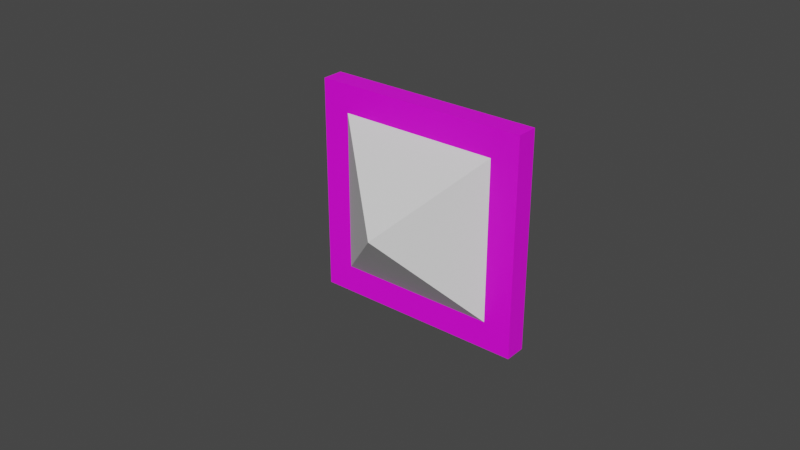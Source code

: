 # Source: SquareThruster.blend  (saved by Blender 2.83.19; exported with 4.5.12 LTS)
import bpy
from mathutils import Matrix  # noqa: F401  (used for matrix-valued properties, if any)

bpy.ops.wm.read_factory_settings(use_empty=True)
scene = bpy.context.scene
scene.name = 'Scene'

# ---- images (referenced by path relative to the original .blend; pixels are not part of the script)
import os
ASSET_DIR = os.environ.get("B2B_ASSET_DIR", "")  # directory of the original .blend (textures are referenced by path, not embedded)
HERE = os.path.dirname(os.path.abspath(__file__))  # packed textures are extracted next to this script under _unpacked/

def load_image(name, relpath, width, height, colorspace="sRGB"):
    """Load a texture the original file referenced (path relative to the .blend, or extracted next to this script)."""
    p = next((c for c in (os.path.join(HERE, relpath), os.path.join(ASSET_DIR, relpath)) if relpath and os.path.exists(c)), "")
    if p:
        img = bpy.data.images.load(p, check_existing=True)
        img.name = name
    else:  # same state as the original file: an image datablock whose file is absent (Cycles renders it pink)
        img = bpy.data.images.new(name, width, height)
        img.source = "FILE"
        img.filepath = "//" + (relpath or name)
    img.colorspace_settings.name = colorspace
    return img
img_pixil_frame_0_png = load_image('pixil-frame-0.png', 'pixil-frame-0.png', 1024, 1024, 'sRGB')

# ---- materials (node trees are filled in below, after node groups)
mat_thruster = bpy.data.materials.new('Thruster')
mat_thruster.use_transparent_shadow = False
mat_flame = bpy.data.materials.new('Flame')
mat_flame.use_transparent_shadow = False

# ---- material node trees
mat_thruster.use_nodes = True; mat_thruster.node_tree.nodes.clear()
_N = mat_thruster.node_tree.nodes; _L = mat_thruster.node_tree.links
n0 = _N.new('ShaderNodeBsdfPrincipled'); n0.name = 'Principled BSDF'; n0.location = (10, 300)
n0.distribution = 'GGX'
n0.subsurface_method = 'BURLEY'
n0.inputs[3].default_value = 1.45
n0.inputs[27].default_value = (0.0, 0.0, 0.0, 1.0)
n0.inputs[28].default_value = 1.0
n1 = _N.new('ShaderNodeOutputMaterial'); n1.name = 'Material Output'; n1.location = (300, 300)
n2 = _N.new('ShaderNodeTexImage'); n2.name = 'Image Texture'; n2.location = (-420, 220)
n2.image = img_pixil_frame_0_png
_L.new(n0.outputs[0], n1.inputs[0])
_L.new(n2.outputs[0], n0.inputs[0])
n1.is_active_output = True
mat_flame.use_nodes = True; mat_flame.node_tree.nodes.clear()
_N = mat_flame.node_tree.nodes; _L = mat_flame.node_tree.links
n0 = _N.new('ShaderNodeBsdfPrincipled'); n0.name = 'Principled BSDF'; n0.location = (10, 300)
n0.distribution = 'GGX'
n0.subsurface_method = 'BURLEY'
n0.inputs[3].default_value = 1.45
n0.inputs[27].default_value = (0.0, 0.0, 0.0, 1.0)
n0.inputs[28].default_value = 1.0
n1 = _N.new('ShaderNodeOutputMaterial'); n1.name = 'Material Output'; n1.location = (300, 300)
_L.new(n0.outputs[0], n1.inputs[0])
n1.is_active_output = True

# ---- world
world_world = bpy.data.worlds.new('World'); scene.world = world_world
world_world.use_nodes = True; world_world.node_tree.nodes.clear()
_N = world_world.node_tree.nodes; _L = world_world.node_tree.links
n0 = _N.new('ShaderNodeOutputWorld'); n0.name = 'World Output'; n0.location = (300, 300)
n1 = _N.new('ShaderNodeBackground'); n1.name = 'Background'; n1.location = (10, 300)
n1.inputs[0].default_value = (0.05088, 0.05088, 0.05088, 1.0)
_L.new(n1.outputs[0], n0.inputs[0])
n0.is_active_output = True
world_world.color = (0.05088, 0.05088, 0.05088)
world_world.use_sun_shadow = False
world_world.sun_shadow_jitter_overblur = 0.0

# ---- meshes
me_cube = bpy.data.meshes.new('Cube')
me_cube.from_pydata([(-0.25, -0.5, -0.25), (-0.25, -0.5, 0.25), (-0.25, 2.98e-08, -0.25), (-0.25, 2.98e-08, 0.25), (0.25, -0.5, -0.25), (0.25, -0.5, 0.25), (0.25, 2.98e-08, -0.25), (0.25, 2.98e-08, 0.25)], [], [(0, 1, 3, 2), (2, 3, 7, 6), (6, 7, 5, 4), (4, 5, 1, 0), (2, 6, 4, 0), (7, 3, 1, 5)])
_uv = me_cube.uv_layers.new(name='UVMap')
_uv.uv.foreach_set('vector', [0.8044, 0.3426, 0.8206, 0.3426, 0.8206, 0.3588, 0.8044, 0.3588, 0.8044, 0.3588, 0.8206, 0.3588, 0.8206, 0.375, 0.8044, 0.375, 0.8044, 0.375, 0.8206, 0.375, 0.8206, 0.3912, 0.8044, 0.3912, 0.8044, 0.3912, 0.8206, 0.3912, 0.8206, 0.4074, 0.8044, 0.4074, 0.7882, 0.375, 0.8044, 0.375, 0.8044, 0.3912, 0.7882, 0.3912, 0.8206, 0.375, 0.8368, 0.375, 0.8368, 0.3912, 0.8206, 0.3912])
me_cube.materials.append(mat_thruster)
me_cube.use_remesh_fix_poles = True
me_cube.use_remesh_preserve_attributes = False
me_cube.use_mirror_vertex_groups = False
me_cube.update()
me_cone = bpy.data.meshes.new('Cone')
me_cone.from_pydata([(0.0, 0.1, 1.49e-08), (0.1, 4.441e-16, 1.49e-08), (-8.742e-09, -0.1, 1.49e-08), (-0.1, 5.564e-09, 1.49e-08), (0.0, 4.371e-09, 0.2)], [], [(0, 4, 1), (1, 4, 2), (2, 4, 3), (3, 4, 0), (0, 1, 2, 3)])
_uv = me_cone.uv_layers.new(name='UVMap')
_uv.uv.foreach_set('vector', [0.0002007, 0.9998, 0.5, 0.5, 0.9998, 0.9998, 0.9998, 0.9998, 0.5, 0.5, 0.9998, 0.0001999, 0.9998, 0.0001999, 0.5, 0.5, 0.0001999, 0.0001999, 0.0001999, 0.0001999, 0.5, 0.5, 0.0002007, 0.9998, 0.0001999, 0.0002005, 0.0001999, 0.9998, 0.9998, 0.9998, 0.9998, 0.0001999])
me_cone.materials.append(None)
me_cone.materials.append(mat_flame)
me_cone.use_remesh_fix_poles = True
me_cone.use_remesh_preserve_attributes = False
me_cone.use_mirror_vertex_groups = False
me_cone.update()

# ---- objects
ob_cube = bpy.data.objects.new('Cube', me_cube)
ob_cone = bpy.data.objects.new('Cone', me_cone)

# ---- transforms, parenting, visibility, modifiers, constraints
ob_cube.location = (0.0, 0.0, 0.0)
ob_cube.scale = (1.0, 0.1, 1.0)
ob_cube.lineart.crease_threshold = 0.0
ob_cone.location = (2.22e-16, 7.451e-09, 2.22e-16)
ob_cone.rotation_euler = (1.571, 0.7854, -0.0)
ob_cone.scale = (3.5, 3.5, 1.0)
ob_cone.lineart.crease_threshold = 0.0

# ---- collection membership
scene.collection.objects.link(ob_cube)
scene.collection.objects.link(ob_cone)

# ---- scene / render settings (as saved in the file)
scene.frame_start = 1; scene.frame_end = 250; scene.frame_set(1)
scene.render.engine = 'BLENDER_EEVEE_NEXT'
scene.cycles.use_denoising = False
scene.cycles.samples = 128
scene.cycles.sampling_pattern = 'TABULATED_SOBOL'
scene.cycles.use_adaptive_sampling = False
scene.cycles.use_light_tree = False
scene.view_settings.view_transform = 'Filmic'
bpy.context.view_layer.update()

# ---- added for rendering (the .blend has no active camera and no usable light): camera, sun
cam_auto = bpy.data.cameras.new('AutoCamera')
cam_auto.lens = 50.0
cam_auto.sensor_width = 36.0
cam_auto.clip_end = 1000.0
ob_auto_camera = bpy.data.objects.new('AutoCamera', cam_auto)
scene.collection.objects.link(ob_auto_camera)
ob_auto_camera.location = (1.30847, -1.67016, 1.04677)
ob_auto_camera.rotation_euler = (1.09748, -7.21219e-08, 0.694738)
scene.camera = ob_auto_camera
light_auto_sun = bpy.data.lights.new('AutoSun', 'SUN')
light_auto_sun.energy = 3.0
light_auto_sun.angle = 0.0523599
ob_auto_sun = bpy.data.objects.new('AutoSun', light_auto_sun)
scene.collection.objects.link(ob_auto_sun)
ob_auto_sun.rotation_euler = (0.872665, 0.174533, 0.523599)
bpy.context.view_layer.update()
